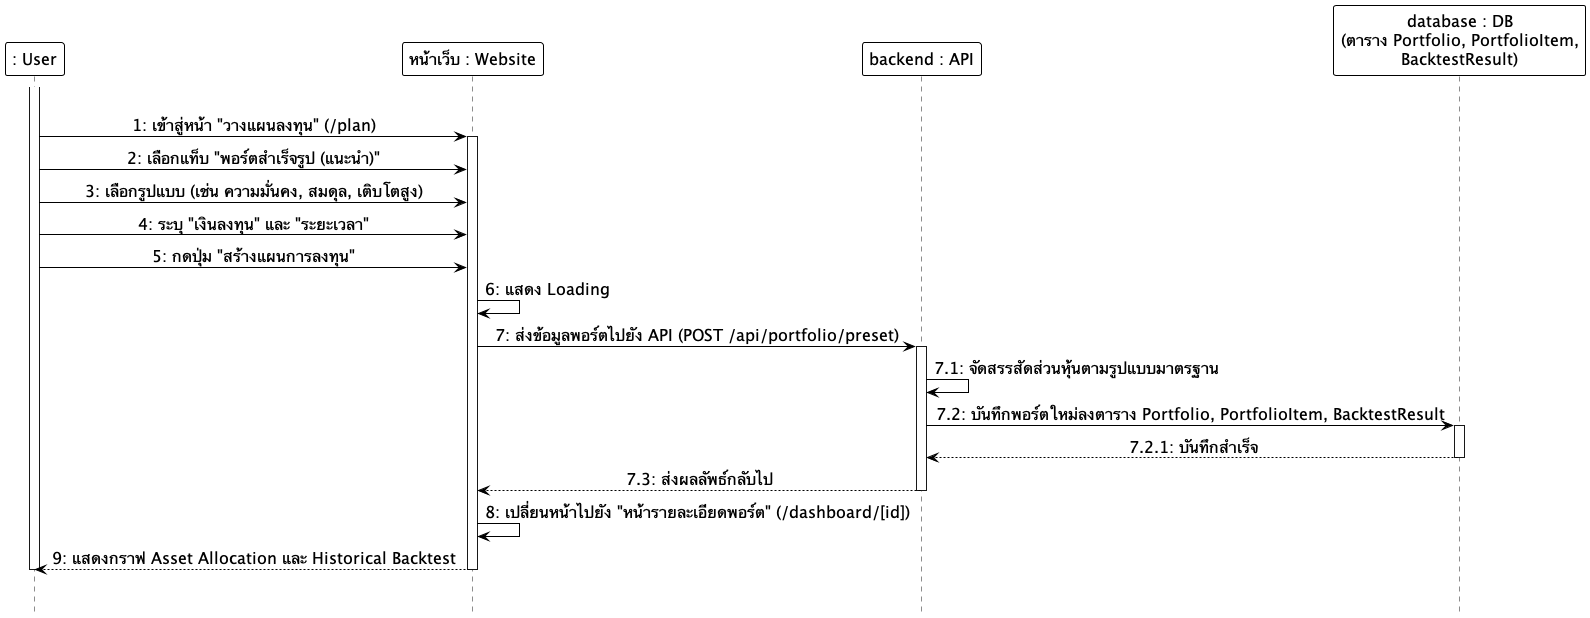

The diagram above was rendered by PlantUML. Its source (embedded in the PNG):
@startuml
hide footbox
skinparam monochrome true
skinparam shadowing false
skinparam backgroundcolor transparent
skinparam ParticipantMinHeight 60
skinparam ParticipantMinWidth 160
skinparam ParticipantBackgroundColor white
skinparam ParticipantBorderColor black
skinparam ParticipantBorderThickness 1.0
skinparam ParticipantFontSize 16
skinparam LifeLineBackgroundColor white
skinparam LifeLineBorderColor black
skinparam LifeLineBorderThickness 1.0
skinparam ArrowColor black
skinparam ArrowFontSize 16
skinparam sequenceMessageAlign center

participant ": User" as User
participant "หน้าเว็บ : Website" as Frontend
participant "backend : API" as Backend
participant "database : DB\n(ตาราง Portfolio, PortfolioItem,\nBacktestResult)" as DB

|||
activate User
User -> Frontend: 1: เข้าสู่หน้า "วางแผนลงทุน" (/plan)
activate Frontend
User -> Frontend: 2: เลือกแท็บ "พอร์ตสำเร็จรูป (แนะนำ)"
User -> Frontend: 3: เลือกรูปแบบ (เช่น ความมั่นคง, สมดุล, เติบโตสูง)
User -> Frontend: 4: ระบุ "เงินลงทุน" และ "ระยะเวลา"
User -> Frontend: 5: กดปุ่ม "สร้างแผนการลงทุน"
Frontend -> Frontend: 6: แสดง Loading
Frontend -> Backend: 7: ส่งข้อมูลพอร์ตไปยัง API (POST /api/portfolio/preset)
activate Backend
Backend -> Backend: 7.1: จัดสรรสัดส่วนหุ้นตามรูปแบบมาตรฐาน
Backend -> DB: 7.2: บันทึกพอร์ตใหม่ลงตาราง Portfolio, PortfolioItem, BacktestResult
activate DB
DB --> Backend: 7.2.1: บันทึกสำเร็จ
deactivate DB
Backend --> Frontend: 7.3: ส่งผลลัพธ์กลับไป
deactivate Backend
Frontend -> Frontend: 8: เปลี่ยนหน้าไปยัง "หน้ารายละเอียดพอร์ต" (/dashboard/[id])
Frontend --> User: 9: แสดงกราฟ Asset Allocation และ Historical Backtest
deactivate Frontend
deactivate User
|||
@enduml